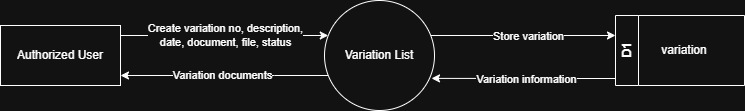

The diagram above was exported from draw.io. Its source (the exported page's mxGraphModel, read from the mxfile embedded in the PNG):
<mxGraphModel dx="1216" dy="1138" grid="1" gridSize="10" guides="1" tooltips="1" connect="1" arrows="1" fold="1" page="1" pageScale="1" pageWidth="850" pageHeight="1100" math="0" shadow="0">
  <root>
    <mxCell id="WdPkoj3sSTVcKLji_j7k-0" />
    <mxCell id="WdPkoj3sSTVcKLji_j7k-1" parent="WdPkoj3sSTVcKLji_j7k-0" />
    <mxCell id="WdPkoj3sSTVcKLji_j7k-2" value="" style="edgeStyle=orthogonalEdgeStyle;rounded=0;orthogonalLoop=1;jettySize=auto;html=1;" edge="1" parent="WdPkoj3sSTVcKLji_j7k-1" source="WdPkoj3sSTVcKLji_j7k-6" target="WdPkoj3sSTVcKLji_j7k-9">
      <mxGeometry relative="1" as="geometry">
        <mxPoint x="217" y="550" as="targetPoint" />
        <Array as="points">
          <mxPoint x="327" y="570" />
          <mxPoint x="327" y="570" />
        </Array>
      </mxGeometry>
    </mxCell>
    <mxCell id="WdPkoj3sSTVcKLji_j7k-3" value="Variation documents" style="edgeLabel;html=1;align=center;verticalAlign=middle;resizable=0;points=[];" vertex="1" connectable="0" parent="WdPkoj3sSTVcKLji_j7k-2">
      <mxGeometry x="0.0203" y="-1" relative="1" as="geometry">
        <mxPoint as="offset" />
      </mxGeometry>
    </mxCell>
    <mxCell id="WdPkoj3sSTVcKLji_j7k-4" style="edgeStyle=orthogonalEdgeStyle;rounded=0;orthogonalLoop=1;jettySize=auto;html=1;" edge="1" parent="WdPkoj3sSTVcKLji_j7k-1" source="WdPkoj3sSTVcKLji_j7k-6" target="WdPkoj3sSTVcKLji_j7k-10">
      <mxGeometry relative="1" as="geometry">
        <Array as="points">
          <mxPoint x="577" y="530" />
          <mxPoint x="577" y="530" />
        </Array>
      </mxGeometry>
    </mxCell>
    <mxCell id="WdPkoj3sSTVcKLji_j7k-5" value="Store variation" style="edgeLabel;html=1;align=center;verticalAlign=middle;resizable=0;points=[];" vertex="1" connectable="0" parent="WdPkoj3sSTVcKLji_j7k-4">
      <mxGeometry x="0.0449" y="1" relative="1" as="geometry">
        <mxPoint y="1" as="offset" />
      </mxGeometry>
    </mxCell>
    <mxCell id="WdPkoj3sSTVcKLji_j7k-6" value="Variation List" style="ellipse;whiteSpace=wrap;html=1;aspect=fixed;" vertex="1" parent="WdPkoj3sSTVcKLji_j7k-1">
      <mxGeometry x="377" y="495" width="110" height="110" as="geometry" />
    </mxCell>
    <mxCell id="WdPkoj3sSTVcKLji_j7k-7" style="edgeStyle=orthogonalEdgeStyle;rounded=0;orthogonalLoop=1;jettySize=auto;html=1;" edge="1" parent="WdPkoj3sSTVcKLji_j7k-1" source="WdPkoj3sSTVcKLji_j7k-9" target="WdPkoj3sSTVcKLji_j7k-6">
      <mxGeometry relative="1" as="geometry">
        <Array as="points">
          <mxPoint x="277" y="530" />
          <mxPoint x="277" y="530" />
        </Array>
      </mxGeometry>
    </mxCell>
    <mxCell id="WdPkoj3sSTVcKLji_j7k-8" value="Create variation no, description, &lt;br&gt;date, document, file, status" style="edgeLabel;html=1;align=center;verticalAlign=middle;resizable=0;points=[];" vertex="1" connectable="0" parent="WdPkoj3sSTVcKLji_j7k-7">
      <mxGeometry x="-0.0033" y="1" relative="1" as="geometry">
        <mxPoint as="offset" />
      </mxGeometry>
    </mxCell>
    <mxCell id="WdPkoj3sSTVcKLji_j7k-9" value="Authorized User" style="rounded=0;whiteSpace=wrap;html=1;" vertex="1" parent="WdPkoj3sSTVcKLji_j7k-1">
      <mxGeometry x="53" y="520" width="120" height="60" as="geometry" />
    </mxCell>
    <mxCell id="WdPkoj3sSTVcKLji_j7k-10" value="D1" style="swimlane;horizontal=0;whiteSpace=wrap;html=1;" vertex="1" parent="WdPkoj3sSTVcKLji_j7k-1">
      <mxGeometry x="668" y="510" width="129" height="70" as="geometry" />
    </mxCell>
    <mxCell id="WdPkoj3sSTVcKLji_j7k-11" style="edgeStyle=orthogonalEdgeStyle;rounded=0;orthogonalLoop=1;jettySize=auto;html=1;entryX=0.973;entryY=0.708;entryDx=0;entryDy=0;entryPerimeter=0;" edge="1" parent="WdPkoj3sSTVcKLji_j7k-1" source="WdPkoj3sSTVcKLji_j7k-10" target="WdPkoj3sSTVcKLji_j7k-6">
      <mxGeometry relative="1" as="geometry">
        <Array as="points">
          <mxPoint x="617" y="573" />
          <mxPoint x="617" y="573" />
        </Array>
      </mxGeometry>
    </mxCell>
    <mxCell id="WdPkoj3sSTVcKLji_j7k-12" value="Variation information" style="edgeLabel;html=1;align=center;verticalAlign=middle;resizable=0;points=[];" vertex="1" connectable="0" parent="WdPkoj3sSTVcKLji_j7k-11">
      <mxGeometry x="0.031" y="1" relative="1" as="geometry">
        <mxPoint x="6" as="offset" />
      </mxGeometry>
    </mxCell>
    <mxCell id="WdPkoj3sSTVcKLji_j7k-13" value="variation" style="text;html=1;whiteSpace=wrap;strokeColor=none;fillColor=none;align=center;verticalAlign=middle;rounded=0;" vertex="1" parent="WdPkoj3sSTVcKLji_j7k-1">
      <mxGeometry x="707" y="530" width="60" height="30" as="geometry" />
    </mxCell>
  </root>
</mxGraphModel>